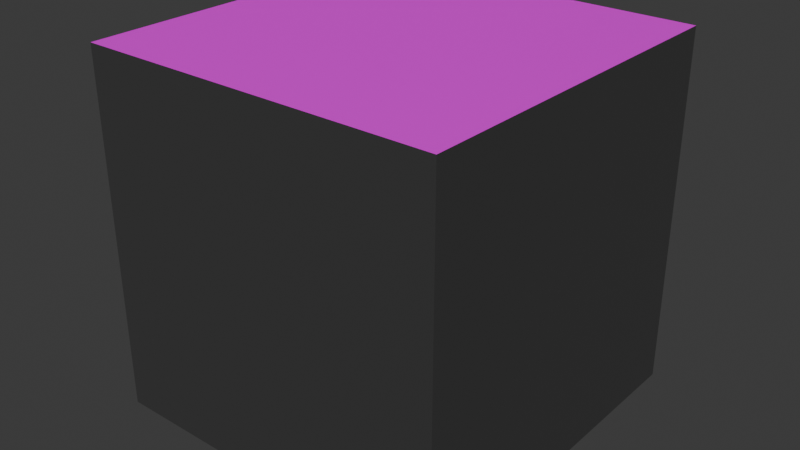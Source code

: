 # Source: crosser.blend  (saved by Blender 5.0.119; exported with 4.5.12 LTS)
import bpy
from mathutils import Matrix  # noqa: F401  (used for matrix-valued properties, if any)

bpy.ops.wm.read_factory_settings(use_empty=True)
scene = bpy.context.scene
scene.name = 'Scene'

# ---- collections
col_collection = bpy.data.collections.new('Collection'); scene.collection.children.link(col_collection)

# ---- images (referenced by path relative to the original .blend; pixels are not part of the script)
import os
ASSET_DIR = os.environ.get("B2B_ASSET_DIR", "")  # directory of the original .blend (textures are referenced by path, not embedded)
HERE = os.path.dirname(os.path.abspath(__file__))  # packed textures are extracted next to this script under _unpacked/

def load_image(name, relpath, width, height, colorspace="sRGB"):
    """Load a texture the original file referenced (path relative to the .blend, or extracted next to this script)."""
    p = next((c for c in (os.path.join(HERE, relpath), os.path.join(ASSET_DIR, relpath)) if relpath and os.path.exists(c)), "")
    if p:
        img = bpy.data.images.load(p, check_existing=True)
        img.name = name
    else:  # same state as the original file: an image datablock whose file is absent (Cycles renders it pink)
        img = bpy.data.images.new(name, width, height)
        img.source = "FILE"
        img.filepath = "//" + (relpath or name)
    img.colorspace_settings.name = colorspace
    return img
img_crosser_png = load_image('crosser.png', 'crosser.png', 1024, 1024, 'sRGB')

# ---- materials (node trees are filled in below, after node groups)
mat_material = bpy.data.materials.new('Material')
mat_material.alpha_threshold = 0.0
mat_material.use_backface_culling_lightprobe_volume = False
mat_material.roughness = 0.5
mat_material.line_color = (0.0, 0.0, 0.0, 1.0)
mat_conveyor_face = bpy.data.materials.new('Conveyor_face')

# ---- material node trees
mat_material.use_nodes = True; mat_material.node_tree.nodes.clear()
_N = mat_material.node_tree.nodes; _L = mat_material.node_tree.links
n0 = _N.new('ShaderNodeOutputMaterial'); n0.name = 'Material Output'; n0.location = (200, 100)
n1 = _N.new('ShaderNodeBsdfPrincipled'); n1.name = 'Principled BSDF'; n1.location = (-200, 100)
n1.inputs[0].default_value = (0.04715, 0.04715, 0.04715, 1.0)
_L.new(n1.outputs[0], n0.inputs[0])
n0.is_active_output = True
mat_conveyor_face.use_nodes = True; mat_conveyor_face.node_tree.nodes.clear()
_N = mat_conveyor_face.node_tree.nodes; _L = mat_conveyor_face.node_tree.links
n0 = _N.new('ShaderNodeBsdfPrincipled'); n0.name = 'Principled BSDF'; n0.location = (-200, 100)
n1 = _N.new('ShaderNodeOutputMaterial'); n1.name = 'Material Output'; n1.location = (200, 100)
n2 = _N.new('ShaderNodeTexImage'); n2.name = 'Image Texture'; n2.location = (-490, 80)
n2.image = img_crosser_png
n2.interpolation = 'Closest'
_L.new(n0.outputs[0], n1.inputs[0])
_L.new(n2.outputs[0], n0.inputs[0])
n1.is_active_output = True

# ---- world
world_world = bpy.data.worlds.new('World'); scene.world = world_world
world_world.use_nodes = True; world_world.node_tree.nodes.clear()
_N = world_world.node_tree.nodes; _L = world_world.node_tree.links
n0 = _N.new('ShaderNodeOutputWorld'); n0.name = 'World Output'; n0.location = (200, 100)
n1 = _N.new('ShaderNodeBackground'); n1.name = 'Background'; n1.location = (-200, 100)
n1.inputs[0].default_value = (0.05088, 0.05088, 0.05088, 1.0)
_L.new(n1.outputs[0], n0.inputs[0])
n0.is_active_output = True
world_world.color = (0.05088, 0.05088, 0.05088)
world_world.sun_shadow_jitter_overblur = 0.0

# ---- meshes
me_cube = bpy.data.meshes.new('Cube')
me_cube.from_pydata([(1.0, 1.0, 1.0), (1.0, 1.0, -1.0), (1.0, -1.0, 1.0), (1.0, -1.0, -1.0), (-1.0, 1.0, 1.0), (-1.0, 1.0, -1.0), (-1.0, -1.0, 1.0), (-1.0, -1.0, -1.0)], [], [(0, 4, 6, 2), (3, 2, 6, 7), (7, 6, 4, 5), (5, 1, 3, 7), (1, 0, 2, 3), (5, 4, 0, 1)])
me_cube.polygons.foreach_set('material_index', [1, 0, 0, 0, 0, 0])
_uv = me_cube.uv_layers.new(name='UVMap')
_uv.uv.foreach_set('vector', [0.0588, 0.04317, 0.9646, 0.04317, 0.9646, 0.949, 0.0588, 0.949, 0.375, 0.75, 0.0588, 0.949, 0.625, 1.0, 0.375, 1.0, 0.375, 0.0, 0.625, 0.0, 0.625, 0.25, 0.375, 0.25, 0.125, 0.5, 0.375, 0.5, 0.375, 0.75, 0.125, 0.75, 0.375, 0.5, 0.0588, 0.04317, 0.0588, 0.949, 0.375, 0.75, 0.375, 0.25, 0.625, 0.25, 0.0588, 0.04317, 0.375, 0.5])
me_cube.materials.append(mat_material)
me_cube.materials.append(mat_conveyor_face)
me_cube.use_mirror_vertex_groups = False
me_cube.update()

# ---- objects
ob_cube = bpy.data.objects.new('Cube', me_cube)

# ---- transforms, parenting, visibility, modifiers, constraints
ob_cube.location = (0.0, 0.0, 0.0)
ob_cube.rotation_euler = (0.0, -0.0, 3.142)
ob_cube.lock_rotations_4d = False
ob_cube.empty_display_type = 'ARROWS'
ob_cube.lineart.crease_threshold = 0.0

# ---- collection membership
col_collection.objects.link(ob_cube)

# ---- scene / render settings (as saved in the file)
scene.frame_start = 1; scene.frame_end = 250; scene.frame_set(1)
scene.render.engine = 'BLENDER_EEVEE_NEXT'
scene.render.bake_bias = 0.0
scene.render.bake_samples = 0
scene.cycles.sampling_pattern = 'TABULATED_SOBOL'
scene.eevee.use_volume_custom_range = False
bpy.context.view_layer.update()

# ---- added for rendering (the .blend has no active camera and no usable light): camera, sun
cam_auto = bpy.data.cameras.new('AutoCamera')
cam_auto.lens = 50.0
cam_auto.sensor_width = 36.0
cam_auto.clip_end = 1000.0
ob_auto_camera = bpy.data.objects.new('AutoCamera', cam_auto)
scene.collection.objects.link(ob_auto_camera)
ob_auto_camera.location = (3.20507, -3.84609, 2.56406)
ob_auto_camera.rotation_euler = (1.09748, -7.21219e-08, 0.694738)
scene.camera = ob_auto_camera
light_auto_sun = bpy.data.lights.new('AutoSun', 'SUN')
light_auto_sun.energy = 3.0
light_auto_sun.angle = 0.0523599
ob_auto_sun = bpy.data.objects.new('AutoSun', light_auto_sun)
scene.collection.objects.link(ob_auto_sun)
ob_auto_sun.rotation_euler = (0.872665, 0.174533, 0.523599)
bpy.context.view_layer.update()
